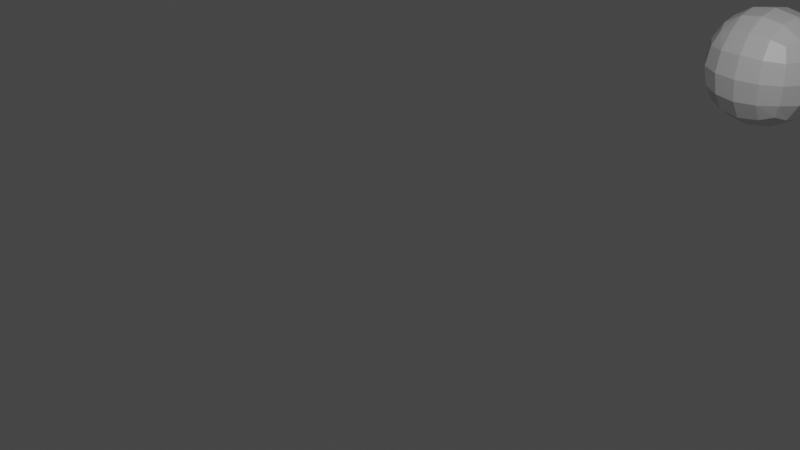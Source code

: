 # Source: Arch_2.blend  (saved by Blender 2.93.20; exported with 4.5.12 LTS)
import bpy
from mathutils import Matrix  # noqa: F401  (used for matrix-valued properties, if any)

bpy.ops.wm.read_factory_settings(use_empty=True)
scene = bpy.context.scene
scene.name = 'Scene'

# ---- collections
col_collection = bpy.data.collections.new('Collection'); scene.collection.children.link(col_collection)

# ---- materials (node trees are filled in below, after node groups)
mat_material = bpy.data.materials.new('Material')
mat_material.alpha_threshold = 0.0
mat_material.use_transparent_shadow = False
mat_material.line_color = (0.0, 0.0, 0.0, 1.0)

# ---- material node trees
mat_material.use_nodes = True; mat_material.node_tree.nodes.clear()
_N = mat_material.node_tree.nodes; _L = mat_material.node_tree.links
n0 = _N.new('ShaderNodeOutputMaterial'); n0.name = 'Material Output'; n0.location = (300, 300)
n1 = _N.new('ShaderNodeBsdfPrincipled'); n1.name = 'Principled BSDF'; n1.location = (10, 300)
n1.distribution = 'GGX'
n1.subsurface_method = 'BURLEY'
n1.inputs[2].default_value = 0.4
n1.inputs[3].default_value = 1.45
n1.inputs[27].default_value = (0.0, 0.0, 0.0, 1.0)
n1.inputs[28].default_value = 1.0
_L.new(n1.outputs[0], n0.inputs[0])
n0.is_active_output = True

# ---- world
world_world = bpy.data.worlds.new('World'); scene.world = world_world
world_world.use_nodes = True; world_world.node_tree.nodes.clear()
_N = world_world.node_tree.nodes; _L = world_world.node_tree.links
n0 = _N.new('ShaderNodeOutputWorld'); n0.name = 'World Output'; n0.location = (300, 300)
n1 = _N.new('ShaderNodeBackground'); n1.name = 'Background'; n1.location = (10, 300)
n1.inputs[0].default_value = (0.05088, 0.05088, 0.05088, 1.0)
_L.new(n1.outputs[0], n0.inputs[0])
n0.is_active_output = True
world_world.color = (0.05088, 0.05088, 0.05088)
world_world.use_sun_shadow = False
world_world.sun_shadow_jitter_overblur = 0.0

# ---- cameras
cam_camera = bpy.data.cameras.new('Camera')
cam_camera.clip_end = 100.0
cam_camera.ortho_scale = 7.314

# ---- lights
light_light = bpy.data.lights.new('Light', 'POINT')
light_light.transmission_factor = 0.0
light_light.energy = 1000.0
light_light.shadow_soft_size = 0.1
light_light.shadow_maximum_resolution = 0.006
light_light.use_absolute_resolution = True

# ---- meshes
me_cube = bpy.data.meshes.new('Cube')
me_cube.from_pydata([(1.0, 1.0, 1.0), (1.0, 1.0, -1.0), (1.0, -1.0, 1.0), (1.0, -1.0, -1.0), (-1.0, 1.0, 1.0), (-1.0, 1.0, -1.0), (-1.0, -1.0, 1.0), (-1.0, -1.0, -1.0)], [], [(0, 4, 6, 2), (3, 2, 6, 7), (7, 6, 4, 5), (5, 1, 3, 7), (1, 0, 2, 3), (5, 4, 0, 1)])
_uv = me_cube.uv_layers.new(name='UVMap')
_uv.uv.foreach_set('vector', [0.625, 0.5, 0.875, 0.5, 0.875, 0.75, 0.625, 0.75, 0.375, 0.75, 0.625, 0.75, 0.625, 1.0, 0.375, 1.0, 0.375, 0.0, 0.625, 0.0, 0.625, 0.25, 0.375, 0.25, 0.125, 0.5, 0.375, 0.5, 0.375, 0.75, 0.125, 0.75, 0.375, 0.5, 0.625, 0.5, 0.625, 0.75, 0.375, 0.75, 0.375, 0.25, 0.625, 0.25, 0.625, 0.5, 0.375, 0.5])
me_cube.materials.append(mat_material)
me_cube.use_remesh_preserve_volume = False
me_cube.use_remesh_preserve_attributes = False
me_cube.use_mirror_vertex_groups = False
me_cube.update()
me_cube_001 = bpy.data.meshes.new('Cube.001')
me_cube_001.from_pydata([(1.0, 1.0, 1.0), (1.0, 1.0, -1.0), (1.0, -1.0, 1.0), (1.0, -1.0, -1.0), (-1.0, 1.0, 1.0), (-1.0, 1.0, -1.0), (-1.0, -1.0, 1.0), (-1.0, -1.0, -1.0)], [], [(0, 4, 6, 2), (3, 2, 6, 7), (7, 6, 4, 5), (5, 1, 3, 7), (1, 0, 2, 3), (5, 4, 0, 1)])
_uv = me_cube_001.uv_layers.new(name='UVMap')
_uv.uv.foreach_set('vector', [0.625, 0.5, 0.875, 0.5, 0.875, 0.75, 0.625, 0.75, 0.375, 0.75, 0.625, 0.75, 0.625, 1.0, 0.375, 1.0, 0.375, 0.0, 0.625, 0.0, 0.625, 0.25, 0.375, 0.25, 0.125, 0.5, 0.375, 0.5, 0.375, 0.75, 0.125, 0.75, 0.375, 0.5, 0.625, 0.5, 0.625, 0.75, 0.375, 0.75, 0.375, 0.25, 0.625, 0.25, 0.625, 0.5, 0.375, 0.5])
me_cube_001.materials.append(mat_material)
me_cube_001.use_remesh_preserve_volume = False
me_cube_001.use_remesh_preserve_attributes = False
me_cube_001.use_mirror_vertex_groups = False
me_cube_001.update()
me_cube_002 = bpy.data.meshes.new('Cube.002')
me_cube_002.from_pydata([(1.0, 1.0, 1.0), (1.0, 1.0, -1.0), (1.0, -1.0, 1.0), (1.0, -1.0, -1.0), (-1.0, 1.0, 1.0), (-1.0, 1.0, -1.0), (-1.0, -1.0, 1.0), (-1.0, -1.0, -1.0)], [], [(0, 4, 6, 2), (3, 2, 6, 7), (7, 6, 4, 5), (5, 1, 3, 7), (1, 0, 2, 3), (5, 4, 0, 1)])
_uv = me_cube_002.uv_layers.new(name='UVMap')
_uv.uv.foreach_set('vector', [0.625, 0.5, 0.875, 0.5, 0.875, 0.75, 0.625, 0.75, 0.375, 0.75, 0.625, 0.75, 0.625, 1.0, 0.375, 1.0, 0.375, 0.0, 0.625, 0.0, 0.625, 0.25, 0.375, 0.25, 0.125, 0.5, 0.375, 0.5, 0.375, 0.75, 0.125, 0.75, 0.375, 0.5, 0.625, 0.5, 0.625, 0.75, 0.375, 0.75, 0.375, 0.25, 0.625, 0.25, 0.625, 0.5, 0.375, 0.5])
me_cube_002.materials.append(mat_material)
me_cube_002.use_remesh_preserve_volume = False
me_cube_002.use_remesh_preserve_attributes = False
me_cube_002.use_mirror_vertex_groups = False
me_cube_002.update()
me_cube_004 = bpy.data.meshes.new('Cube.004')
me_cube_004.from_pydata([(1.0, 1.0, 1.0), (1.0, 1.0, -1.0), (1.0, -1.0, 1.0), (1.0, -1.0, -1.0), (-1.0, 1.0, 1.0), (-1.0, 1.0, -1.0), (-1.0, -1.0, 1.0), (-1.0, -1.0, -1.0)], [], [(0, 4, 6, 2), (3, 2, 6, 7), (7, 6, 4, 5), (5, 1, 3, 7), (1, 0, 2, 3), (5, 4, 0, 1)])
_uv = me_cube_004.uv_layers.new(name='UVMap')
_uv.uv.foreach_set('vector', [0.625, 0.5, 0.875, 0.5, 0.875, 0.75, 0.625, 0.75, 0.375, 0.75, 0.625, 0.75, 0.625, 1.0, 0.375, 1.0, 0.375, 0.0, 0.625, 0.0, 0.625, 0.25, 0.375, 0.25, 0.125, 0.5, 0.375, 0.5, 0.375, 0.75, 0.125, 0.75, 0.375, 0.5, 0.625, 0.5, 0.625, 0.75, 0.375, 0.75, 0.375, 0.25, 0.625, 0.25, 0.625, 0.5, 0.375, 0.5])
me_cube_004.materials.append(mat_material)
me_cube_004.use_remesh_preserve_volume = False
me_cube_004.use_remesh_preserve_attributes = False
me_cube_004.use_mirror_vertex_groups = False
me_cube_004.update()
me_cube_005 = bpy.data.meshes.new('Cube.005')
me_cube_005.from_pydata([(1.0, 1.0, 1.0), (1.0, 1.0, -1.0), (1.0, -1.0, 1.0), (1.0, -1.0, -1.0), (-1.0, 1.0, 1.0), (-1.0, 1.0, -1.0), (-1.0, -1.0, 1.0), (-1.0, -1.0, -1.0)], [], [(0, 4, 6, 2), (3, 2, 6, 7), (7, 6, 4, 5), (5, 1, 3, 7), (1, 0, 2, 3), (5, 4, 0, 1)])
_uv = me_cube_005.uv_layers.new(name='UVMap')
_uv.uv.foreach_set('vector', [0.625, 0.5, 0.875, 0.5, 0.875, 0.75, 0.625, 0.75, 0.375, 0.75, 0.625, 0.75, 0.625, 1.0, 0.375, 1.0, 0.375, 0.0, 0.625, 0.0, 0.625, 0.25, 0.375, 0.25, 0.125, 0.5, 0.375, 0.5, 0.375, 0.75, 0.125, 0.75, 0.375, 0.5, 0.625, 0.5, 0.625, 0.75, 0.375, 0.75, 0.375, 0.25, 0.625, 0.25, 0.625, 0.5, 0.375, 0.5])
me_cube_005.materials.append(mat_material)
me_cube_005.use_remesh_preserve_volume = False
me_cube_005.use_remesh_preserve_attributes = False
me_cube_005.use_mirror_vertex_groups = False
me_cube_005.update()
me_cube_006 = bpy.data.meshes.new('Cube.006')
me_cube_006.from_pydata([(1.0, 1.0, 1.0), (1.0, 1.0, -1.0), (1.0, -1.0, 1.0), (1.0, -1.0, -1.0), (-1.0, 1.0, 1.0), (-1.0, 1.0, -1.0), (-1.0, -1.0, 1.0), (-1.0, -1.0, -1.0)], [], [(0, 4, 6, 2), (3, 2, 6, 7), (7, 6, 4, 5), (5, 1, 3, 7), (1, 0, 2, 3), (5, 4, 0, 1)])
_uv = me_cube_006.uv_layers.new(name='UVMap')
_uv.uv.foreach_set('vector', [0.625, 0.5, 0.875, 0.5, 0.875, 0.75, 0.625, 0.75, 0.375, 0.75, 0.625, 0.75, 0.625, 1.0, 0.375, 1.0, 0.375, 0.0, 0.625, 0.0, 0.625, 0.25, 0.375, 0.25, 0.125, 0.5, 0.375, 0.5, 0.375, 0.75, 0.125, 0.75, 0.375, 0.5, 0.625, 0.5, 0.625, 0.75, 0.375, 0.75, 0.375, 0.25, 0.625, 0.25, 0.625, 0.5, 0.375, 0.5])
me_cube_006.materials.append(mat_material)
me_cube_006.use_remesh_preserve_volume = False
me_cube_006.use_remesh_preserve_attributes = False
me_cube_006.use_mirror_vertex_groups = False
me_cube_006.update()
me_cube_007 = bpy.data.meshes.new('Cube.007')
me_cube_007.from_pydata([(1.0, 1.0, 1.0), (1.0, 1.0, -1.0), (1.0, -1.0, 1.0), (1.0, -1.0, -1.0), (-1.0, 1.0, 1.0), (-1.0, 1.0, -1.0), (-1.0, -1.0, 1.0), (-1.0, -1.0, -1.0)], [], [(0, 4, 6, 2), (3, 2, 6, 7), (7, 6, 4, 5), (5, 1, 3, 7), (1, 0, 2, 3), (5, 4, 0, 1)])
_uv = me_cube_007.uv_layers.new(name='UVMap')
_uv.uv.foreach_set('vector', [0.625, 0.5, 0.875, 0.5, 0.875, 0.75, 0.625, 0.75, 0.375, 0.75, 0.625, 0.75, 0.625, 1.0, 0.375, 1.0, 0.375, 0.0, 0.625, 0.0, 0.625, 0.25, 0.375, 0.25, 0.125, 0.5, 0.375, 0.5, 0.375, 0.75, 0.125, 0.75, 0.375, 0.5, 0.625, 0.5, 0.625, 0.75, 0.375, 0.75, 0.375, 0.25, 0.625, 0.25, 0.625, 0.5, 0.375, 0.5])
me_cube_007.materials.append(mat_material)
me_cube_007.use_remesh_preserve_volume = False
me_cube_007.use_remesh_preserve_attributes = False
me_cube_007.use_mirror_vertex_groups = False
me_cube_007.update()
me_cube_008 = bpy.data.meshes.new('Cube.008')
me_cube_008.from_pydata([(1.0, 1.0, 1.0), (1.0, 1.0, -1.0), (1.0, -1.0, 1.0), (1.0, -1.0, -1.0), (-1.0, 1.0, 1.0), (-1.0, 1.0, -1.0), (-1.0, -1.0, 1.0), (-1.0, -1.0, -1.0)], [], [(0, 4, 6, 2), (3, 2, 6, 7), (7, 6, 4, 5), (5, 1, 3, 7), (1, 0, 2, 3), (5, 4, 0, 1)])
_uv = me_cube_008.uv_layers.new(name='UVMap')
_uv.uv.foreach_set('vector', [0.625, 0.5, 0.875, 0.5, 0.875, 0.75, 0.625, 0.75, 0.375, 0.75, 0.625, 0.75, 0.625, 1.0, 0.375, 1.0, 0.375, 0.0, 0.625, 0.0, 0.625, 0.25, 0.375, 0.25, 0.125, 0.5, 0.375, 0.5, 0.375, 0.75, 0.125, 0.75, 0.375, 0.5, 0.625, 0.5, 0.625, 0.75, 0.375, 0.75, 0.375, 0.25, 0.625, 0.25, 0.625, 0.5, 0.375, 0.5])
me_cube_008.materials.append(mat_material)
me_cube_008.use_remesh_preserve_volume = False
me_cube_008.use_remesh_preserve_attributes = False
me_cube_008.use_mirror_vertex_groups = False
me_cube_008.update()
me_cube_010 = bpy.data.meshes.new('Cube.010')
me_cube_010.from_pydata([(1.0, 1.0, 1.0), (1.0, 1.0, -1.0), (1.0, -1.0, 1.0), (1.0, -1.0, -1.0), (-1.0, 1.0, 1.0), (-1.0, 1.0, -1.0), (-1.0, -1.0, 1.0), (-1.0, -1.0, -1.0)], [], [(0, 4, 6, 2), (3, 2, 6, 7), (7, 6, 4, 5), (5, 1, 3, 7), (1, 0, 2, 3), (5, 4, 0, 1)])
_uv = me_cube_010.uv_layers.new(name='UVMap')
_uv.uv.foreach_set('vector', [0.625, 0.5, 0.875, 0.5, 0.875, 0.75, 0.625, 0.75, 0.375, 0.75, 0.625, 0.75, 0.625, 1.0, 0.375, 1.0, 0.375, 0.0, 0.625, 0.0, 0.625, 0.25, 0.375, 0.25, 0.125, 0.5, 0.375, 0.5, 0.375, 0.75, 0.125, 0.75, 0.375, 0.5, 0.625, 0.5, 0.625, 0.75, 0.375, 0.75, 0.375, 0.25, 0.625, 0.25, 0.625, 0.5, 0.375, 0.5])
me_cube_010.materials.append(mat_material)
me_cube_010.use_remesh_preserve_volume = False
me_cube_010.use_remesh_preserve_attributes = False
me_cube_010.use_mirror_vertex_groups = False
me_cube_010.update()
me_cube_011 = bpy.data.meshes.new('Cube.011')
me_cube_011.from_pydata([(1.0, 1.0, 1.0), (1.0, 1.0, -1.0), (1.0, -1.0, 1.0), (1.0, -1.0, -1.0), (-1.0, 1.0, 1.0), (-1.0, 1.0, -1.0), (-1.0, -1.0, 1.0), (-1.0, -1.0, -1.0)], [], [(0, 4, 6, 2), (3, 2, 6, 7), (7, 6, 4, 5), (5, 1, 3, 7), (1, 0, 2, 3), (5, 4, 0, 1)])
_uv = me_cube_011.uv_layers.new(name='UVMap')
_uv.uv.foreach_set('vector', [0.625, 0.5, 0.875, 0.5, 0.875, 0.75, 0.625, 0.75, 0.375, 0.75, 0.625, 0.75, 0.625, 1.0, 0.375, 1.0, 0.375, 0.0, 0.625, 0.0, 0.625, 0.25, 0.375, 0.25, 0.125, 0.5, 0.375, 0.5, 0.375, 0.75, 0.125, 0.75, 0.375, 0.5, 0.625, 0.5, 0.625, 0.75, 0.375, 0.75, 0.375, 0.25, 0.625, 0.25, 0.625, 0.5, 0.375, 0.5])
me_cube_011.materials.append(mat_material)
me_cube_011.use_remesh_preserve_volume = False
me_cube_011.use_remesh_preserve_attributes = False
me_cube_011.use_mirror_vertex_groups = False
me_cube_011.update()
me_cube_012 = bpy.data.meshes.new('Cube.012')
me_cube_012.from_pydata([(1.0, 1.0, 1.0), (1.0, 1.0, -1.0), (1.0, -1.0, 1.0), (1.0, -1.0, -1.0), (-1.0, 1.0, 1.0), (-1.0, 1.0, -1.0), (-1.0, -1.0, 1.0), (-1.0, -1.0, -1.0)], [], [(0, 4, 6, 2), (3, 2, 6, 7), (7, 6, 4, 5), (5, 1, 3, 7), (1, 0, 2, 3), (5, 4, 0, 1)])
_uv = me_cube_012.uv_layers.new(name='UVMap')
_uv.uv.foreach_set('vector', [0.625, 0.5, 0.875, 0.5, 0.875, 0.75, 0.625, 0.75, 0.375, 0.75, 0.625, 0.75, 0.625, 1.0, 0.375, 1.0, 0.375, 0.0, 0.625, 0.0, 0.625, 0.25, 0.375, 0.25, 0.125, 0.5, 0.375, 0.5, 0.375, 0.75, 0.125, 0.75, 0.375, 0.5, 0.625, 0.5, 0.625, 0.75, 0.375, 0.75, 0.375, 0.25, 0.625, 0.25, 0.625, 0.5, 0.375, 0.5])
me_cube_012.materials.append(mat_material)
me_cube_012.use_remesh_preserve_volume = False
me_cube_012.use_remesh_preserve_attributes = False
me_cube_012.use_mirror_vertex_groups = False
me_cube_012.update()

# ---- objects
ob_cube = bpy.data.objects.new('Cube', me_cube)
ob_light = bpy.data.objects.new('Light', light_light)
ob_camera = bpy.data.objects.new('Camera', cam_camera)
ob_cube_001 = bpy.data.objects.new('Cube.001', me_cube_001)
ob_cube_002 = bpy.data.objects.new('Cube.002', me_cube_002)
ob_cube_004 = bpy.data.objects.new('Cube.004', me_cube_004)
ob_cube_005 = bpy.data.objects.new('Cube.005', me_cube_005)
ob_cube_006 = bpy.data.objects.new('Cube.006', me_cube_006)
ob_cube_007 = bpy.data.objects.new('Cube.007', me_cube_007)
ob_cube_008 = bpy.data.objects.new('Cube.008', me_cube_008)
ob_cube_010 = bpy.data.objects.new('Cube.010', me_cube_010)
ob_cube_011 = bpy.data.objects.new('Cube.011', me_cube_011)
ob_cube_012 = bpy.data.objects.new('Cube.012', me_cube_012)

# ---- transforms, parenting, visibility, modifiers, constraints
ob_cube.location = (0.0, -7.057, 0.0)
ob_cube.lock_rotations_4d = False
ob_cube.empty_display_type = 'ARROWS'
ob_cube.lineart.crease_threshold = 0.0
_m = ob_cube.modifiers.new('Subdivision', 'SUBSURF')
_m.levels = 0
ob_light.location = (4.076, 1.005, 5.904)
ob_light.rotation_euler = (0.6503, 0.05522, 1.866)
ob_light.lock_rotations_4d = False
ob_light.empty_display_type = 'ARROWS'
ob_light.color = (0.0, 0.0, 0.0, 0.0)
ob_light.lineart.crease_threshold = 0.0
ob_camera.location = (7.359, -6.926, 4.958)
ob_camera.rotation_euler = (1.109, 0.0, 0.8149)
ob_camera.lock_rotations_4d = False
ob_camera.empty_display_type = 'ARROWS'
ob_camera.color = (0.0, 0.0, 0.0, 0.0)
ob_camera.display_type = 'WIRE'
ob_camera.lineart.crease_threshold = 0.0
ob_cube_001.location = (0.0, 7.086, 0.0)
ob_cube_001.lock_rotations_4d = False
ob_cube_001.empty_display_type = 'ARROWS'
ob_cube_001.lineart.crease_threshold = 0.0
_m = ob_cube_001.modifiers.new('Subdivision', 'SUBSURF')
_m.levels = 0
ob_cube_002.location = (0.0, -5.583, 2.048)
ob_cube_002.lock_rotations_4d = False
ob_cube_002.empty_display_type = 'ARROWS'
ob_cube_002.lineart.crease_threshold = 0.0
_m = ob_cube_002.modifiers.new('Subdivision', 'SUBSURF')
_m.levels = 0
ob_cube_004.location = (0.0, 4.575, 4.096)
ob_cube_004.lock_rotations_4d = False
ob_cube_004.empty_display_type = 'ARROWS'
ob_cube_004.lineart.crease_threshold = 0.0
_m = ob_cube_004.modifiers.new('Subdivision', 'SUBSURF')
_m.levels = 0
ob_cube_005.location = (0.0, -4.477, 4.096)
ob_cube_005.lock_rotations_4d = False
ob_cube_005.empty_display_type = 'ARROWS'
ob_cube_005.lineart.crease_threshold = 0.0
_m = ob_cube_005.modifiers.new('Subdivision', 'SUBSURF')
_m.levels = 0
ob_cube_006.location = (0.0, -3.289, 6.144)
ob_cube_006.lock_rotations_4d = False
ob_cube_006.empty_display_type = 'ARROWS'
ob_cube_006.lineart.crease_threshold = 0.0
_m = ob_cube_006.modifiers.new('Subdivision', 'SUBSURF')
_m.levels = 0
ob_cube_007.location = (0.0, 3.551, 6.144)
ob_cube_007.lock_rotations_4d = False
ob_cube_007.empty_display_type = 'ARROWS'
ob_cube_007.lineart.crease_threshold = 0.0
_m = ob_cube_007.modifiers.new('Subdivision', 'SUBSURF')
_m.levels = 0
ob_cube_008.location = (0.0, 2.404, 8.233)
ob_cube_008.lock_rotations_4d = False
ob_cube_008.empty_display_type = 'ARROWS'
ob_cube_008.lineart.crease_threshold = 0.0
_m = ob_cube_008.modifiers.new('Subdivision', 'SUBSURF')
_m.levels = 0
ob_cube_010.location = (0.0, -1.241, 10.24)
ob_cube_010.lock_rotations_4d = False
ob_cube_010.empty_display_type = 'ARROWS'
ob_cube_010.lineart.crease_threshold = 0.0
_m = ob_cube_010.modifiers.new('Subdivision', 'SUBSURF')
_m.levels = 0
ob_cube_011.location = (0.0, 1.175, 10.24)
ob_cube_011.lock_rotations_4d = False
ob_cube_011.empty_display_type = 'ARROWS'
ob_cube_011.lineart.crease_threshold = 0.0
_m = ob_cube_011.modifiers.new('Subdivision', 'SUBSURF')
_m.levels = 0
ob_cube_012.location = (0.0, -0.05352, 12.29)
ob_cube_012.lock_rotations_4d = False
ob_cube_012.empty_display_type = 'ARROWS'
ob_cube_012.lineart.crease_threshold = 0.0
_m = ob_cube_012.modifiers.new('Subdivision', 'SUBSURF')
_m.levels = 0

# ---- collection membership
col_collection.objects.link(ob_cube)
col_collection.objects.link(ob_light)
col_collection.objects.link(ob_camera)
col_collection.objects.link(ob_cube_001)
col_collection.objects.link(ob_cube_002)
col_collection.objects.link(ob_cube_004)
col_collection.objects.link(ob_cube_005)
col_collection.objects.link(ob_cube_006)
col_collection.objects.link(ob_cube_007)
col_collection.objects.link(ob_cube_008)
col_collection.objects.link(ob_cube_010)
col_collection.objects.link(ob_cube_011)
col_collection.objects.link(ob_cube_012)

# ---- scene / render settings (as saved in the file)
scene.camera = ob_camera
scene.frame_start = 1; scene.frame_end = 250; scene.frame_set(1)
scene.render.engine = 'BLENDER_EEVEE_NEXT'
scene.cycles.use_denoising = False
scene.cycles.samples = 128
scene.cycles.sampling_pattern = 'TABULATED_SOBOL'
scene.cycles.use_adaptive_sampling = False
scene.cycles.use_light_tree = False
scene.view_settings.view_transform = 'Filmic'
bpy.context.view_layer.update()
